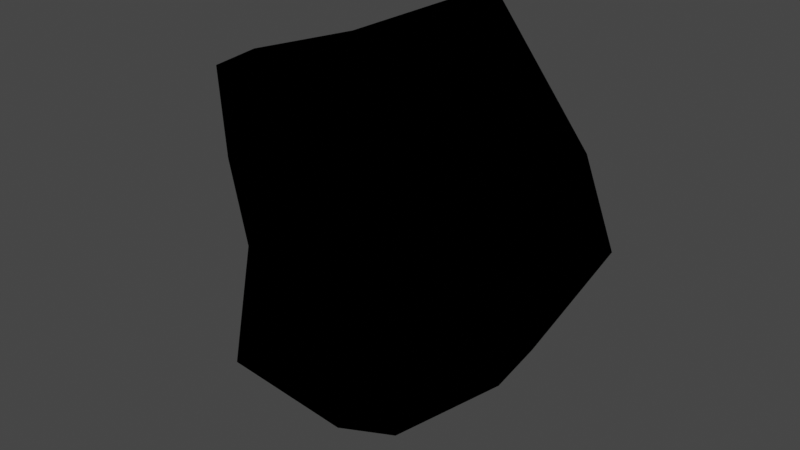 # Source: TwnObj_Village_HatenoPot_A_S_Act_01_Brk_A_Fxmdl.blend  (saved by Blender 3.6.11; exported with 4.5.12 LTS)
import bpy
from mathutils import Matrix  # noqa: F401  (used for matrix-valued properties, if any)

bpy.ops.wm.read_factory_settings(use_empty=True)
scene = bpy.context.scene
scene.name = 'Scene'

# ---- collections
col_twnobj_village_hatenopot_a_s_act_01_brk_a_fxmdl = bpy.data.collections.new('TwnObj_Village_HatenoPot_A_S_Act_01_Brk_A_Fxmdl'); scene.collection.children.link(col_twnobj_village_hatenopot_a_s_act_01_brk_a_fxmdl)

# ---- images (referenced by path relative to the original .blend; pixels are not part of the script)
import os
ASSET_DIR = os.environ.get("B2B_ASSET_DIR", "")  # directory of the original .blend (textures are referenced by path, not embedded)
HERE = os.path.dirname(os.path.abspath(__file__))  # packed textures are extracted next to this script under _unpacked/

def load_image(name, relpath, width, height, colorspace="sRGB"):
    """Load a texture the original file referenced (path relative to the .blend, or extracted next to this script)."""
    p = next((c for c in (os.path.join(HERE, relpath), os.path.join(ASSET_DIR, relpath)) if relpath and os.path.exists(c)), "")
    if p:
        img = bpy.data.images.load(p, check_existing=True)
        img.name = name
    else:  # same state as the original file: an image datablock whose file is absent (Cycles renders it pink)
        img = bpy.data.images.new(name, width, height)
        img.source = "FILE"
        img.filepath = "//" + (relpath or name)
    img.colorspace_settings.name = colorspace
    return img
img_cmntex_etc_hatenopot_a_alb_png = load_image('CmnTex_Etc_HatenoPot_A_Alb.png', 'CmnTex_Etc_HatenoPot_A_Alb.png', 1024, 1024, 'sRGB')
img_cmntex_etc_hatenopot_a_nrm_png = load_image('CmnTex_Etc_HatenoPot_A_Nrm.png', 'CmnTex_Etc_HatenoPot_A_Nrm.png', 1024, 1024, 'sRGB')

# ---- materials (node trees are filled in below, after node groups)
mat_mt_cmntex_etc_hatenopot_a = bpy.data.materials.new('Mt_CmnTex_Etc_HatenoPot_A')
mat_mt_cmntex_etc_hatenopot_a.use_transparent_shadow = False

# ---- material node trees
mat_mt_cmntex_etc_hatenopot_a.use_nodes = True; mat_mt_cmntex_etc_hatenopot_a.node_tree.nodes.clear()
_N = mat_mt_cmntex_etc_hatenopot_a.node_tree.nodes; _L = mat_mt_cmntex_etc_hatenopot_a.node_tree.links
n0 = _N.new('ShaderNodeOutputMaterial'); n0.name = 'Material Output'; n0.location = (300, 300)
n1 = _N.new('ShaderNodeTexImage'); n1.name = 'Image Texture'; n1.location = (-300, 300)
n1.label = 'Base Color'
n1.image = img_cmntex_etc_hatenopot_a_alb_png
n2 = _N.new('ShaderNodeGroup'); n2.name = 'SharedBSDF'; n2.location = (0, 300)
n2.label = 'SharedBSDF'
n2.node_tree = None
n3 = _N.new('ShaderNodeOutputMaterial'); n3.name = 'Material Output.001'; n3.location = (300, 150)
n3.target = 'CYCLES'
n4 = _N.new('ShaderNodeTexImage'); n4.name = 'Image Texture.001'; n4.location = (-600, -300)
n4.image = img_cmntex_etc_hatenopot_a_nrm_png
n5 = _N.new('ShaderNodeBsdfPrincipled'); n5.name = 'Principled BSDF'; n5.location = (0, 0)
n5.distribution = 'GGX'
n5.subsurface_method = 'RANDOM_WALK_SKIN'
n5.inputs[3].default_value = 1.45
n5.inputs[27].default_value = (0.0, 0.0, 0.0, 1.0)
n5.inputs[28].default_value = 1.0
n6 = _N.new('ShaderNodeNormalMap'); n6.name = 'Normal Map'; n6.location = (0, 0)
n7 = _N.new('ShaderNodeBsdfPrincipled'); n7.name = 'Principled BSDF.001'; n7.location = (0, 0)
n7.distribution = 'GGX'
n7.subsurface_method = 'RANDOM_WALK_SKIN'
n7.inputs[3].default_value = 1.45
n7.inputs[27].default_value = (0.0, 0.0, 0.0, 1.0)
n7.inputs[28].default_value = 1.0
n8 = _N.new('ShaderNodeNormalMap'); n8.name = 'Normal Map.001'; n8.location = (0, 0)
n9 = _N.new('ShaderNodeBsdfPrincipled'); n9.name = 'Principled BSDF.002'; n9.location = (0, 0)
n9.distribution = 'GGX'
n9.subsurface_method = 'RANDOM_WALK_SKIN'
n9.inputs[3].default_value = 1.45
n9.inputs[27].default_value = (0.0, 0.0, 0.0, 1.0)
n9.inputs[28].default_value = 1.0
n10 = _N.new('ShaderNodeNormalMap'); n10.name = 'Normal Map.002'; n10.location = (0, 0)
_L.new(n1.outputs[0], n5.inputs[0])
_L.new(n4.outputs[0], n6.inputs[1])
_L.new(n6.outputs[0], n5.inputs[5])
_L.new(n1.outputs[0], n7.inputs[0])
_L.new(n4.outputs[0], n8.inputs[1])
_L.new(n8.outputs[0], n7.inputs[5])
_L.new(n1.outputs[0], n9.inputs[0])
_L.new(n4.outputs[0], n10.inputs[1])
_L.new(n10.outputs[0], n9.inputs[5])
_L.new(n9.outputs[0], n0.inputs[0])
n0.is_active_output = True

# ---- world
world_world = bpy.data.worlds.new('World'); scene.world = world_world
world_world.use_nodes = True; world_world.node_tree.nodes.clear()
_N = world_world.node_tree.nodes; _L = world_world.node_tree.links
n0 = _N.new('ShaderNodeOutputWorld'); n0.name = 'World Output'; n0.location = (300, 300)
n1 = _N.new('ShaderNodeBackground'); n1.name = 'Background'; n1.location = (10, 300)
n1.inputs[0].default_value = (0.05088, 0.05088, 0.05088, 1.0)
_L.new(n1.outputs[0], n0.inputs[0])
n0.is_active_output = True
world_world.color = (0.05088, 0.05088, 0.05088)
world_world.use_sun_shadow = False
world_world.sun_shadow_jitter_overblur = 0.0

# ---- meshes
me_pot_s1__mt_cmntex_etc_hatenopot_a = bpy.data.meshes.new('pot_s1__Mt_CmnTex_Etc_HatenoPot_A')
me_pot_s1__mt_cmntex_etc_hatenopot_a.from_pydata([(0.125, 0.09796, -0.01141), (0.06787, 0.1827, -0.0003939), (-0.1049, -0.02003, 0.0304), (-0.1093, -0.1086, 0.04489), (-0.1075, -0.01921, -0.009613), (-0.1224, 0.04117, -0.008179), (-0.1232, 0.1072, -0.002705), (-0.1181, 0.1069, 0.03503), (-0.04041, 0.1344, -0.00898), (-0.04056, 0.135, 0.0322), (0.06805, 0.183, 0.03961), (0.1454, 0.03687, 0.02322), (0.0946, -0.04388, -0.0181), (0.09869, -0.04636, 0.02339), (-0.04196, 0.09601, -0.01598), (0.05704, 0.09912, -0.01732), (-0.0307, -0.02144, -0.0202), (-0.1088, -0.1085, 0.003157), (-0.02209, -0.1316, -0.005638), (0.02441, -0.1143, -0.009499), (0.05106, 0.02887, -0.02687), (0.1422, 0.04102, -0.01794), (0.05426, 0.02364, 0.007896), (0.1262, 0.09863, 0.02795), (0.02614, -0.1141, 0.03168), (0.04962, 0.09772, 0.01903), (-0.02672, -0.009506, 0.01021), (-0.02203, -0.1293, 0.03513), (-0.1195, 0.04108, 0.02988), (-0.03537, 0.08789, 0.01807)], [], [(11, 21, 0), (23, 11, 0), (23, 0, 1), (10, 23, 1), (2, 17, 3), (4, 17, 2), (28, 4, 2), (28, 5, 4), (6, 5, 28), (7, 6, 28), (7, 8, 6), (7, 9, 8), (8, 9, 1), (9, 10, 1), (11, 12, 21), (11, 13, 12), (12, 13, 19), (13, 24, 19), (24, 18, 19), (24, 27, 18), (18, 27, 17), (27, 3, 17), (14, 6, 8), (1, 14, 8), (14, 5, 6), (15, 14, 1), (0, 15, 1), (16, 5, 14), (16, 4, 5), (16, 17, 4), (16, 18, 17), (19, 18, 16), (12, 19, 16), (20, 16, 14), (12, 16, 20), (15, 20, 14), (0, 20, 15), (21, 12, 20), (21, 20, 0), (22, 13, 11), (23, 22, 11), (22, 24, 13), (25, 22, 23), (10, 25, 23), (10, 9, 25), (22, 26, 24), (26, 27, 24), (26, 3, 27), (26, 2, 3), (28, 2, 26), (29, 26, 22), (29, 28, 26), (25, 29, 22), (25, 9, 29), (29, 7, 28), (9, 7, 29)])
me_pot_s1__mt_cmntex_etc_hatenopot_a.polygons.foreach_set('use_smooth', [True] * 56)
_uv = me_pot_s1__mt_cmntex_etc_hatenopot_a.uv_layers.new(name='bmubin_fixed_00000-texcoord')
_uv.uv.foreach_set('vector', [2.285, -0.8525, 2.285, -0.8184, 2.246, -0.8184, 2.246, -0.8525, 2.285, -0.8525, 2.246, -0.8184, 2.246, -0.8525, 2.246, -0.8184, 2.191, -0.8184, 2.191, -0.8525, 2.246, -0.8525, 2.191, -0.8184, 2.094, -0.8525, 2.191, -0.8184, 2.191, -0.8525, 2.094, -0.8184, 2.191, -0.8184, 2.094, -0.8525, 2.053, -0.8525, 2.094, -0.8184, 2.094, -0.8525, 2.053, -0.8525, 2.053, -0.8184, 2.094, -0.8184, 2.004, -0.8184, 2.053, -0.8184, 2.053, -0.8525, 2.004, -0.8525, 2.004, -0.8184, 2.053, -0.8525, 2.004, -0.8525, 2.094, -0.8184, 2.004, -0.8184, 2.004, -0.8525, 2.094, -0.8525, 2.094, -0.8184, 2.094, -0.8184, 2.094, -0.8525, 2.191, -0.8184, 2.094, -0.8525, 2.191, -0.8525, 2.191, -0.8184, 2.285, -0.8525, 2.34, -0.8184, 2.285, -0.8184, 2.285, -0.8525, 2.34, -0.8525, 2.34, -0.8184, 2.34, -0.8184, 2.34, -0.8525, 2.375, -0.8184, 2.34, -0.8525, 2.375, -0.8525, 2.375, -0.8184, 2.375, -0.8525, 2.314, -0.8184, 2.375, -0.8184, 2.375, -0.8525, 2.314, -0.8525, 2.314, -0.8184, 2.314, -0.8184, 2.314, -0.8525, 2.191, -0.8184, 2.314, -0.8525, 2.191, -0.8525, 2.191, -0.8184, 2.902, 0.3623, 2.947, 0.3662, 2.893, 0.3975, 2.834, 0.4058, 2.902, 0.3623, 2.893, 0.3975, 2.902, 0.3623, 2.957, 0.3296, 2.947, 0.3662, 2.854, 0.3618, 2.902, 0.3623, 2.834, 0.4058, 2.805, 0.3594, 2.854, 0.3618, 2.834, 0.4058, 2.898, 0.2944, 2.957, 0.3296, 2.902, 0.3623, 2.898, 0.2944, 2.957, 0.2949, 2.957, 0.3296, 2.898, 0.2944, 2.953, 0.229, 2.957, 0.2949, 2.898, 0.2944, 2.896, 0.2227, 2.953, 0.229, 2.867, 0.2324, 2.896, 0.2227, 2.898, 0.2944, 2.82, 0.2861, 2.867, 0.2324, 2.898, 0.2944, 2.848, 0.3208, 2.898, 0.2944, 2.902, 0.3623, 2.82, 0.2861, 2.898, 0.2944, 2.848, 0.3208, 2.854, 0.3618, 2.848, 0.3208, 2.902, 0.3623, 2.805, 0.3594, 2.848, 0.3208, 2.854, 0.3618, 2.795, 0.3296, 2.82, 0.2861, 2.848, 0.3208, 2.795, 0.3296, 2.848, 0.3208, 2.805, 0.3594, 3.189, 1.313, 3.197, 1.338, 3.166, 1.335, 3.154, 1.32, 3.189, 1.313, 3.166, 1.335, 3.189, 1.313, 3.229, 1.333, 3.197, 1.338, 3.17, 1.298, 3.189, 1.313, 3.154, 1.32, 3.143, 1.287, 3.17, 1.298, 3.154, 1.32, 3.143, 1.287, 3.168, 1.27, 3.17, 1.298, 3.189, 1.313, 3.213, 1.3, 3.229, 1.333, 3.213, 1.3, 3.242, 1.324, 3.229, 1.333, 3.213, 1.3, 3.258, 1.299, 3.242, 1.324, 3.213, 1.3, 3.232, 1.275, 3.258, 1.299, 3.217, 1.265, 3.232, 1.275, 3.213, 1.3, 3.186, 1.277, 3.213, 1.3, 3.189, 1.313, 3.186, 1.277, 3.217, 1.265, 3.213, 1.3, 3.17, 1.298, 3.186, 1.277, 3.189, 1.313, 3.17, 1.298, 3.168, 1.27, 3.186, 1.277, 3.186, 1.277, 3.199, 1.258, 3.217, 1.265, 3.168, 1.27, 3.199, 1.258, 3.186, 1.277])
_ca = me_pot_s1__mt_cmntex_etc_hatenopot_a.color_attributes.new('bmubin_fixed_00000-color', 'BYTE_COLOR', 'CORNER')
_ca.data.foreach_set('color', [0.3813, 0.3813, 0.3813, 1.0, 0.3813, 0.3813, 0.3813, 1.0, 0.3813, 0.3813, 0.3813, 1.0, 0.3813, 0.3813, 0.3813, 1.0, 0.3813, 0.3813, 0.3813, 1.0, 0.3813, 0.3813, 0.3813, 1.0, 0.3813, 0.3813, 0.3813, 1.0, 0.3813, 0.3813, 0.3813, 1.0, 0.3813, 0.3813, 0.3813, 1.0, 0.3813, 0.3813, 0.3813, 1.0, 0.3813, 0.3813, 0.3813, 1.0, 0.3813, 0.3813, 0.3813, 1.0, 0.3813, 0.3813, 0.3813, 1.0, 0.3813, 0.3813, 0.3813, 1.0, 0.3813, 0.3813, 0.3813, 1.0, 0.3813, 0.3813, 0.3813, 1.0, 0.3813, 0.3813, 0.3813, 1.0, 0.3813, 0.3813, 0.3813, 1.0, 0.3813, 0.3813, 0.3813, 1.0, 0.3813, 0.3813, 0.3813, 1.0, 0.3813, 0.3813, 0.3813, 1.0, 0.3813, 0.3813, 0.3813, 1.0, 0.3813, 0.3813, 0.3813, 1.0, 0.3813, 0.3813, 0.3813, 1.0, 0.3813, 0.3813, 0.3813, 1.0, 0.3813, 0.3813, 0.3813, 1.0, 0.3813, 0.3813, 0.3813, 1.0, 0.3813, 0.3813, 0.3813, 1.0, 0.3813, 0.3813, 0.3813, 1.0, 0.3813, 0.3813, 0.3813, 1.0, 0.3813, 0.3813, 0.3813, 1.0, 0.3813, 0.3813, 0.3813, 1.0, 0.3813, 0.3813, 0.3813, 1.0, 0.3813, 0.3813, 0.3813, 1.0, 0.3813, 0.3813, 0.3813, 1.0, 0.3813, 0.3813, 0.3813, 1.0, 0.3813, 0.3813, 0.3813, 1.0, 0.3813, 0.3813, 0.3813, 1.0, 0.3813, 0.3813, 0.3813, 1.0, 0.3813, 0.3813, 0.3813, 1.0, 0.3813, 0.3813, 0.3813, 1.0, 0.3813, 0.3813, 0.3813, 1.0, 0.3813, 0.3813, 0.3813, 1.0, 0.3813, 0.3813, 0.3813, 1.0, 0.3813, 0.3813, 0.3813, 1.0, 0.3813, 0.3813, 0.3813, 1.0, 0.3813, 0.3813, 0.3813, 1.0, 0.3813, 0.3813, 0.3813, 1.0, 0.3813, 0.3813, 0.3813, 1.0, 0.3813, 0.3813, 0.3813, 1.0, 0.3813, 0.3813, 0.3813, 1.0, 0.3813, 0.3813, 0.3813, 1.0, 0.3813, 0.3813, 0.3813, 1.0, 0.3813, 0.3813, 0.3813, 1.0, 0.3813, 0.3813, 0.3813, 1.0, 0.3813, 0.3813, 0.3813, 1.0, 0.3813, 0.3813, 0.3813, 1.0, 0.3813, 0.3813, 0.3813, 1.0, 0.3813, 0.3813, 0.3813, 1.0, 0.3813, 0.3813, 0.3813, 1.0, 0.3813, 0.3813, 0.3813, 1.0, 0.3813, 0.3813, 0.3813, 1.0, 0.3813, 0.3813, 0.3813, 1.0, 0.3813, 0.3813, 0.3813, 1.0, 0.3813, 0.3813, 0.3813, 1.0, 0.3813, 0.3813, 0.3813, 1.0, 0.3813, 0.3813, 0.3813, 1.0, 0.3813, 0.3813, 0.3813, 1.0, 0.3813, 0.3813, 0.3813, 1.0, 0.3813, 0.3813, 0.3813, 1.0, 0.3813, 0.3813, 0.3813, 1.0, 0.3813, 0.3813, 0.3813, 1.0, 0.3813, 0.3813, 0.3813, 1.0, 0.3813, 0.3813, 0.3813, 1.0, 0.3813, 0.3813, 0.3813, 1.0, 0.3813, 0.3813, 0.3813, 1.0, 0.3813, 0.3813, 0.3813, 1.0, 0.3813, 0.3813, 0.3813, 1.0, 0.3813, 0.3813, 0.3813, 1.0, 0.3813, 0.3813, 0.3813, 1.0, 0.3813, 0.3813, 0.3813, 1.0, 0.3813, 0.3813, 0.3813, 1.0, 0.3813, 0.3813, 0.3813, 1.0, 0.3813, 0.3813, 0.3813, 1.0, 0.3813, 0.3813, 0.3813, 1.0, 0.3813, 0.3813, 0.3813, 1.0, 0.3813, 0.3813, 0.3813, 1.0, 0.3813, 0.3813, 0.3813, 1.0, 0.3813, 0.3813, 0.3813, 1.0, 0.3813, 0.3813, 0.3813, 1.0, 0.3813, 0.3813, 0.3813, 1.0, 0.3813, 0.3813, 0.3813, 1.0, 0.3813, 0.3813, 0.3813, 1.0, 0.3813, 0.3813, 0.3813, 1.0, 0.3813, 0.3813, 0.3813, 1.0, 0.3813, 0.3813, 0.3813, 1.0, 0.3813, 0.3813, 0.3813, 1.0, 0.3813, 0.3813, 0.3813, 1.0, 0.3813, 0.3813, 0.3813, 1.0, 0.3813, 0.3813, 0.3813, 1.0, 0.3813, 0.3813, 0.3813, 1.0, 0.3813, 0.3813, 0.3813, 1.0, 0.3813, 0.3813, 0.3813, 1.0, 0.3813, 0.3813, 0.3813, 1.0, 0.3813, 0.3813, 0.3813, 1.0, 0.3813, 0.3813, 0.3813, 1.0, 0.3813, 0.3813, 0.3813, 1.0, 0.3813, 0.3813, 0.3813, 1.0, 0.3813, 0.3813, 0.3813, 1.0, 0.3813, 0.3813, 0.3813, 1.0, 0.3813, 0.3813, 0.3813, 1.0, 0.3813, 0.3813, 0.3813, 1.0, 0.3813, 0.3813, 0.3813, 1.0, 0.3813, 0.3813, 0.3813, 1.0, 0.3813, 0.3813, 0.3813, 1.0, 0.3813, 0.3813, 0.3813, 1.0, 0.3813, 0.3813, 0.3813, 1.0, 0.3813, 0.3813, 0.3813, 1.0, 0.3813, 0.3813, 0.3813, 1.0, 0.3813, 0.3813, 0.3813, 1.0, 0.3813, 0.3813, 0.3813, 1.0, 0.3813, 0.3813, 0.3813, 1.0, 0.3813, 0.3813, 0.3813, 1.0, 0.3813, 0.3813, 0.3813, 1.0, 0.3813, 0.3813, 0.3813, 1.0, 0.3813, 0.3813, 0.3813, 1.0, 0.3813, 0.3813, 0.3813, 1.0, 0.3813, 0.3813, 0.3813, 1.0, 0.3813, 0.3813, 0.3813, 1.0, 0.3813, 0.3813, 0.3813, 1.0, 0.3813, 0.3813, 0.3813, 1.0, 0.3813, 0.3813, 0.3813, 1.0, 0.3813, 0.3813, 0.3813, 1.0, 0.3813, 0.3813, 0.3813, 1.0, 0.3813, 0.3813, 0.3813, 1.0, 0.3813, 0.3813, 0.3813, 1.0, 0.3813, 0.3813, 0.3813, 1.0, 0.3813, 0.3813, 0.3813, 1.0, 0.3813, 0.3813, 0.3813, 1.0, 0.3813, 0.3813, 0.3813, 1.0, 0.3813, 0.3813, 0.3813, 1.0, 0.3813, 0.3813, 0.3813, 1.0, 0.3813, 0.3813, 0.3813, 1.0, 0.3813, 0.3813, 0.3813, 1.0, 0.3813, 0.3813, 0.3813, 1.0, 0.3813, 0.3813, 0.3813, 1.0, 0.3813, 0.3813, 0.3813, 1.0, 0.3813, 0.3813, 0.3813, 1.0, 0.3813, 0.3813, 0.3813, 1.0, 0.3813, 0.3813, 0.3813, 1.0, 0.3813, 0.3813, 0.3813, 1.0, 0.3813, 0.3813, 0.3813, 1.0, 0.3813, 0.3813, 0.3813, 1.0, 0.3813, 0.3813, 0.3813, 1.0, 0.3813, 0.3813, 0.3813, 1.0, 0.3813, 0.3813, 0.3813, 1.0, 0.3813, 0.3813, 0.3813, 1.0, 0.3813, 0.3813, 0.3813, 1.0, 0.3813, 0.3813, 0.3813, 1.0, 0.3813, 0.3813, 0.3813, 1.0, 0.3813, 0.3813, 0.3813, 1.0, 0.3813, 0.3813, 0.3813, 1.0, 0.3813, 0.3813, 0.3813, 1.0, 0.3813, 0.3813, 0.3813, 1.0, 0.3813, 0.3813, 0.3813, 1.0, 0.3813, 0.3813, 0.3813, 1.0, 0.3813, 0.3813, 0.3813, 1.0, 0.3813, 0.3813, 0.3813, 1.0])
me_pot_s1__mt_cmntex_etc_hatenopot_a.materials.append(mat_mt_cmntex_etc_hatenopot_a)
me_pot_s1__mt_cmntex_etc_hatenopot_a.update()
me_pot_s1__mt_cmntex_etc_hatenopot_a.normals_split_custom_set([tuple(v) for v in zip(*[iter([0.7672, -0.1275, 0.6286, 0.7633, -0.02289, -0.6457, 0.6836, 0.3653, -0.6318, 0.6613, 0.2254, 0.7155, 0.7672, -0.1275, 0.6286, 0.6836, 0.3653, -0.6318, 0.6613, 0.2254, 0.7155, 0.6836, 0.3653, -0.6318, 0.2331, 0.8252, -0.5144, 0.2247, 0.7054, 0.6722, 0.6613, 0.2254, 0.7155, 0.2331, 0.8252, -0.5144, -0.5551, 0.03825, 0.8309, -0.6919, -0.5312, -0.489, -0.6018, -0.3965, 0.6933, -0.7256, -0.1586, -0.6695, -0.6919, -0.5312, -0.489, -0.5551, 0.03825, 0.8309, -0.6411, -0.1283, 0.7567, -0.7256, -0.1586, -0.6695, -0.5551, 0.03825, 0.8309, -0.6411, -0.1283, 0.7567, -0.7789, -0.06536, -0.6237, -0.7256, -0.1586, -0.6695, -0.7299, 0.4802, -0.4866, -0.7789, -0.06536, -0.6237, -0.6411, -0.1283, 0.7567, -0.5726, 0.4443, 0.689, -0.7299, 0.4802, -0.4866, -0.6411, -0.1283, 0.7567, -0.5726, 0.4443, 0.689, -0.2642, 0.7041, -0.6591, -0.7299, 0.4802, -0.4866, -0.5726, 0.4443, 0.689, -0.2586, 0.5661, 0.7827, -0.2642, 0.7041, -0.6591, -0.2642, 0.7041, -0.6591, -0.2586, 0.5661, 0.7827, 0.2331, 0.8252, -0.5144, -0.2586, 0.5661, 0.7827, 0.2247, 0.7054, 0.6722, 0.2331, 0.8252, -0.5144, 0.7672, -0.1275, 0.6286, 0.5471, -0.4754, -0.689, 0.7633, -0.02289, -0.6457, 0.7672, -0.1275, 0.6286, 0.6101, -0.4157, 0.6745, 0.5471, -0.4754, -0.689, 0.5471, -0.4754, -0.689, 0.6101, -0.4157, 0.6745, 0.469, -0.5892, -0.6579, 0.6101, -0.4157, 0.6745, 0.4615, -0.6603, 0.5925, 0.469, -0.5892, -0.6579, 0.4615, -0.6603, 0.5925, 0.04919, -0.7998, -0.5983, 0.469, -0.5892, -0.6579, 0.4615, -0.6603, 0.5925, 0.09592, -0.7237, 0.6834, 0.04919, -0.7998, -0.5983, 0.04919, -0.7998, -0.5983, 0.09592, -0.7237, 0.6834, -0.6919, -0.5312, -0.489, 0.09592, -0.7237, 0.6834, -0.6018, -0.3965, 0.6933, -0.6919, -0.5312, -0.489, -0.08412, 0.09588, -0.9918, -0.7299, 0.4802, -0.4866, -0.2642, 0.7041, -0.6591, 0.2331, 0.8252, -0.5144, -0.08412, 0.09588, -0.9918, -0.2642, 0.7041, -0.6591, -0.08412, 0.09588, -0.9918, -0.7789, -0.06536, -0.6237, -0.7299, 0.4802, -0.4866, 0.02345, 0.1682, -0.9855, -0.08412, 0.09588, -0.9918, 0.2331, 0.8252, -0.5144, 0.6836, 0.3653, -0.6318, 0.02345, 0.1682, -0.9855, 0.2331, 0.8252, -0.5144, -0.08417, -0.0646, -0.9944, -0.7789, -0.06536, -0.6237, -0.08412, 0.09588, -0.9918, -0.08417, -0.0646, -0.9944, -0.7256, -0.1586, -0.6695, -0.7789, -0.06536, -0.6237, -0.08417, -0.0646, -0.9944, -0.6919, -0.5312, -0.489, -0.7256, -0.1586, -0.6695, -0.08417, -0.0646, -0.9944, 0.04919, -0.7998, -0.5983, -0.6919, -0.5312, -0.489, 0.469, -0.5892, -0.6579, 0.04919, -0.7998, -0.5983, -0.08417, -0.0646, -0.9944, 0.5471, -0.4754, -0.689, 0.469, -0.5892, -0.6579, -0.08417, -0.0646, -0.9944, 0.001954, 0.003911, -1.0, -0.08417, -0.0646, -0.9944, -0.08412, 0.09588, -0.9918, 0.5471, -0.4754, -0.689, -0.08417, -0.0646, -0.9944, 0.001954, 0.003911, -1.0, 0.02345, 0.1682, -0.9855, 0.001954, 0.003911, -1.0, -0.08412, 0.09588, -0.9918, 0.6836, 0.3653, -0.6318, 0.001954, 0.003911, -1.0, 0.02345, 0.1682, -0.9855, 0.7633, -0.02289, -0.6457, 0.5471, -0.4754, -0.689, 0.001954, 0.003911, -1.0, 0.7633, -0.02289, -0.6457, 0.001954, 0.003911, -1.0, 0.6836, 0.3653, -0.6318, -0.06066, 0.02347, 0.9979, 0.6101, -0.4157, 0.6745, 0.7672, -0.1275, 0.6286, 0.6613, 0.2254, 0.7155, -0.06066, 0.02347, 0.9979, 0.7672, -0.1275, 0.6286, -0.06066, 0.02347, 0.9979, 0.4615, -0.6603, 0.5925, 0.6101, -0.4157, 0.6745, -0.03321, -0.1975, 0.9797, -0.06066, 0.02347, 0.9979, 0.6613, 0.2254, 0.7155, 0.2247, 0.7054, 0.6722, -0.03321, -0.1975, 0.9797, 0.6613, 0.2254, 0.7155, 0.2247, 0.7054, 0.6722, -0.2586, 0.5661, 0.7827, -0.03321, -0.1975, 0.9797, -0.06066, 0.02347, 0.9979, 0.08613, 0.08615, 0.9926, 0.4615, -0.6603, 0.5925, 0.08613, 0.08615, 0.9926, 0.09592, -0.7237, 0.6834, 0.4615, -0.6603, 0.5925, 0.08613, 0.08615, 0.9926, -0.6018, -0.3965, 0.6933, 0.09592, -0.7237, 0.6834, 0.08613, 0.08615, 0.9926, -0.5551, 0.03825, 0.8309, -0.6018, -0.3965, 0.6933, -0.6411, -0.1283, 0.7567, -0.5551, 0.03825, 0.8309, 0.08613, 0.08615, 0.9926, 0.0998, -0.1448, 0.9844, 0.08613, 0.08615, 0.9926, -0.06066, 0.02347, 0.9979, 0.0998, -0.1448, 0.9844, -0.6411, -0.1283, 0.7567, 0.08613, 0.08615, 0.9926, -0.03321, -0.1975, 0.9797, 0.0998, -0.1448, 0.9844, -0.06066, 0.02347, 0.9979, -0.03321, -0.1975, 0.9797, -0.2586, 0.5661, 0.7827, 0.0998, -0.1448, 0.9844, 0.0998, -0.1448, 0.9844, -0.5726, 0.4443, 0.689, -0.6411, -0.1283, 0.7567, -0.2586, 0.5661, 0.7827, -0.5726, 0.4443, 0.689, 0.0998, -0.1448, 0.9844])] * 3)])
arm_armature = bpy.data.armatures.new('Armature')  # bones are not reproduced

# ---- objects
ob_twnobj_village_hatenopot_a_s_act_01_brk_a_fxmdl = bpy.data.objects.new('TwnObj_Village_HatenoPot_A_S_Act_01_Brk_A_Fxmdl', arm_armature)
ob_pot_s1__mt_cmntex_etc_hatenopot_a = bpy.data.objects.new('pot_s1__Mt_CmnTex_Etc_HatenoPot_A', me_pot_s1__mt_cmntex_etc_hatenopot_a)

# ---- transforms, parenting, visibility, modifiers, constraints
ob_twnobj_village_hatenopot_a_s_act_01_brk_a_fxmdl.location = (0.0, 0.0, 0.0)
ob_twnobj_village_hatenopot_a_s_act_01_brk_a_fxmdl.rotation_euler = (1.571, -0.0, 0.0)
ob_pot_s1__mt_cmntex_etc_hatenopot_a.parent = ob_twnobj_village_hatenopot_a_s_act_01_brk_a_fxmdl
ob_pot_s1__mt_cmntex_etc_hatenopot_a.location = (0.0, 0.0, 0.0)
_vg = ob_pot_s1__mt_cmntex_etc_hatenopot_a.vertex_groups.new(name='Root')
_vg.add([0, 1, 2, 3, 4, 5, 6, 7, 8, 9, 10, 11, 12, 13, 14, 15, 16, 17, 18, 19, 20, 21, 22, 23, 24, 25, 26, 27, 28, 29], 1.0, 'REPLACE')
_m = ob_pot_s1__mt_cmntex_etc_hatenopot_a.modifiers.new('Armature', 'ARMATURE')
_m.object = ob_twnobj_village_hatenopot_a_s_act_01_brk_a_fxmdl

# ---- collection membership
col_twnobj_village_hatenopot_a_s_act_01_brk_a_fxmdl.objects.link(ob_twnobj_village_hatenopot_a_s_act_01_brk_a_fxmdl)
col_twnobj_village_hatenopot_a_s_act_01_brk_a_fxmdl.objects.link(ob_pot_s1__mt_cmntex_etc_hatenopot_a)

# ---- scene / render settings (as saved in the file)
scene.frame_start = 1; scene.frame_end = 250; scene.frame_set(1)
scene.render.engine = 'BLENDER_EEVEE_NEXT'
scene.cycles.sampling_pattern = 'TABULATED_SOBOL'
scene.view_settings.view_transform = 'Filmic'
bpy.context.view_layer.update()

# ---- added for rendering (the .blend has no active camera and no usable light): camera, sun
cam_auto = bpy.data.cameras.new('AutoCamera')
cam_auto.lens = 50.0
cam_auto.sensor_width = 36.0
cam_auto.clip_end = 1000.0
ob_auto_camera = bpy.data.objects.new('AutoCamera', cam_auto)
scene.collection.objects.link(ob_auto_camera)
ob_auto_camera.location = (0.399514, -0.475097, 0.33642)
ob_auto_camera.rotation_euler = (1.09748, -7.21219e-08, 0.694738)
scene.camera = ob_auto_camera
light_auto_sun = bpy.data.lights.new('AutoSun', 'SUN')
light_auto_sun.energy = 3.0
light_auto_sun.angle = 0.0523599
ob_auto_sun = bpy.data.objects.new('AutoSun', light_auto_sun)
scene.collection.objects.link(ob_auto_sun)
ob_auto_sun.rotation_euler = (0.872665, 0.174533, 0.523599)
bpy.context.view_layer.update()
